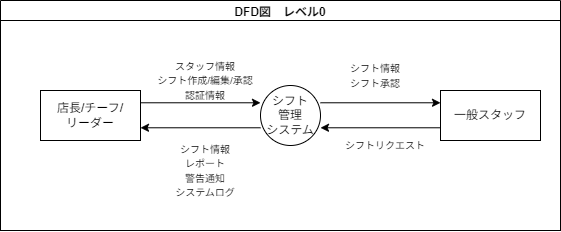

The diagram above was exported from draw.io. Its source (the exported page's mxGraphModel, read from the mxfile embedded in the PNG):
<mxGraphModel dx="1231" dy="853" grid="1" gridSize="10" guides="1" tooltips="1" connect="1" arrows="1" fold="1" page="1" pageScale="1" pageWidth="850" pageHeight="1100" math="0" shadow="0">
  <root>
    <mxCell id="0" />
    <mxCell id="1" parent="0" />
    <mxCell id="4" value="DFD図　レベル0" style="swimlane;whiteSpace=wrap;html=1;movable=1;resizable=1;rotatable=1;deletable=1;editable=1;locked=0;connectable=1;" vertex="1" parent="1">
      <mxGeometry x="80" y="100" width="560" height="230" as="geometry" />
    </mxCell>
    <mxCell id="3" value="" style="rounded=0;whiteSpace=wrap;html=1;movable=1;resizable=1;rotatable=1;deletable=1;editable=1;locked=0;connectable=1;" vertex="1" parent="4">
      <mxGeometry y="20" width="560" height="210" as="geometry" />
    </mxCell>
    <mxCell id="5" value="シフト&lt;div&gt;管理&lt;/div&gt;&lt;div&gt;システム&lt;/div&gt;" style="shape=ellipse;html=1;dashed=0;whiteSpace=wrap;perimeter=ellipsePerimeter;" vertex="1" parent="4">
      <mxGeometry x="260" y="85" width="60" height="60" as="geometry" />
    </mxCell>
    <mxCell id="6" value="店長/チーフ/&lt;div&gt;リーダー&lt;/div&gt;" style="html=1;dashed=0;whiteSpace=wrap;movable=1;resizable=1;rotatable=1;deletable=1;editable=1;locked=0;connectable=1;" vertex="1" parent="4">
      <mxGeometry x="40" y="90" width="100" height="50" as="geometry" />
    </mxCell>
    <mxCell id="15" value="一般スタッフ" style="html=1;dashed=0;whiteSpace=wrap;movable=1;resizable=1;rotatable=1;deletable=1;editable=1;locked=0;connectable=1;" vertex="1" parent="4">
      <mxGeometry x="440" y="90" width="100" height="50" as="geometry" />
    </mxCell>
    <mxCell id="22" value="&lt;font style=&quot;font-size: 10px;&quot;&gt;スタッフ情報&lt;/font&gt;&lt;div&gt;&lt;font style=&quot;font-size: 10px;&quot;&gt;シフト作成/編集/承認&lt;/font&gt;&lt;/div&gt;&lt;div&gt;&lt;font style=&quot;font-size: 10px;&quot;&gt;認証情報&lt;/font&gt;&lt;/div&gt;" style="text;html=1;align=center;verticalAlign=middle;whiteSpace=wrap;rounded=0;" vertex="1" parent="4">
      <mxGeometry x="150" y="60" width="110" height="40" as="geometry" />
    </mxCell>
    <mxCell id="33" value="&lt;font style=&quot;font-size: 10px;&quot;&gt;シフト情報&lt;/font&gt;&lt;div&gt;&lt;font style=&quot;font-size: 10px;&quot;&gt;レポート&lt;br&gt;警告通知&lt;br&gt;システムログ&lt;/font&gt;&lt;/div&gt;" style="text;html=1;align=center;verticalAlign=middle;whiteSpace=wrap;rounded=0;" vertex="1" parent="4">
      <mxGeometry x="150" y="140" width="110" height="60" as="geometry" />
    </mxCell>
    <mxCell id="36" value="&lt;span style=&quot;font-size: 10px;&quot;&gt;シフト情報&lt;/span&gt;&lt;div&gt;&lt;span style=&quot;font-size: 10px;&quot;&gt;シフト承認&lt;/span&gt;&lt;/div&gt;" style="text;html=1;align=center;verticalAlign=middle;whiteSpace=wrap;rounded=0;" vertex="1" parent="4">
      <mxGeometry x="320" y="50" width="110" height="50" as="geometry" />
    </mxCell>
    <mxCell id="37" value="&lt;span style=&quot;font-size: 10px;&quot;&gt;シフトリクエスト&lt;/span&gt;" style="text;html=1;align=center;verticalAlign=middle;whiteSpace=wrap;rounded=0;" vertex="1" parent="4">
      <mxGeometry x="330" y="130" width="110" height="30" as="geometry" />
    </mxCell>
    <mxCell id="42" style="edgeStyle=none;html=1;exitX=1;exitY=0.25;exitDx=0;exitDy=0;entryX=0;entryY=0.25;entryDx=0;entryDy=0;" edge="1" parent="4">
      <mxGeometry relative="1" as="geometry">
        <mxPoint x="320" y="102.28" as="sourcePoint" />
        <mxPoint x="440" y="102.28" as="targetPoint" />
      </mxGeometry>
    </mxCell>
    <mxCell id="43" style="edgeStyle=none;html=1;exitX=0;exitY=0.75;exitDx=0;exitDy=0;entryX=1;entryY=0.75;entryDx=0;entryDy=0;" edge="1" parent="4">
      <mxGeometry relative="1" as="geometry">
        <mxPoint x="440" y="127.28" as="sourcePoint" />
        <mxPoint x="320" y="127.28" as="targetPoint" />
      </mxGeometry>
    </mxCell>
    <mxCell id="44" style="edgeStyle=none;html=1;exitX=1;exitY=0.25;exitDx=0;exitDy=0;entryX=0;entryY=0.25;entryDx=0;entryDy=0;" edge="1" parent="4">
      <mxGeometry relative="1" as="geometry">
        <mxPoint x="140" y="102.28" as="sourcePoint" />
        <mxPoint x="260" y="102.28" as="targetPoint" />
      </mxGeometry>
    </mxCell>
    <mxCell id="45" style="edgeStyle=none;html=1;exitX=0;exitY=0.75;exitDx=0;exitDy=0;entryX=1;entryY=0.75;entryDx=0;entryDy=0;" edge="1" parent="4">
      <mxGeometry relative="1" as="geometry">
        <mxPoint x="260" y="127.28" as="sourcePoint" />
        <mxPoint x="140" y="127.28" as="targetPoint" />
      </mxGeometry>
    </mxCell>
  </root>
</mxGraphModel>